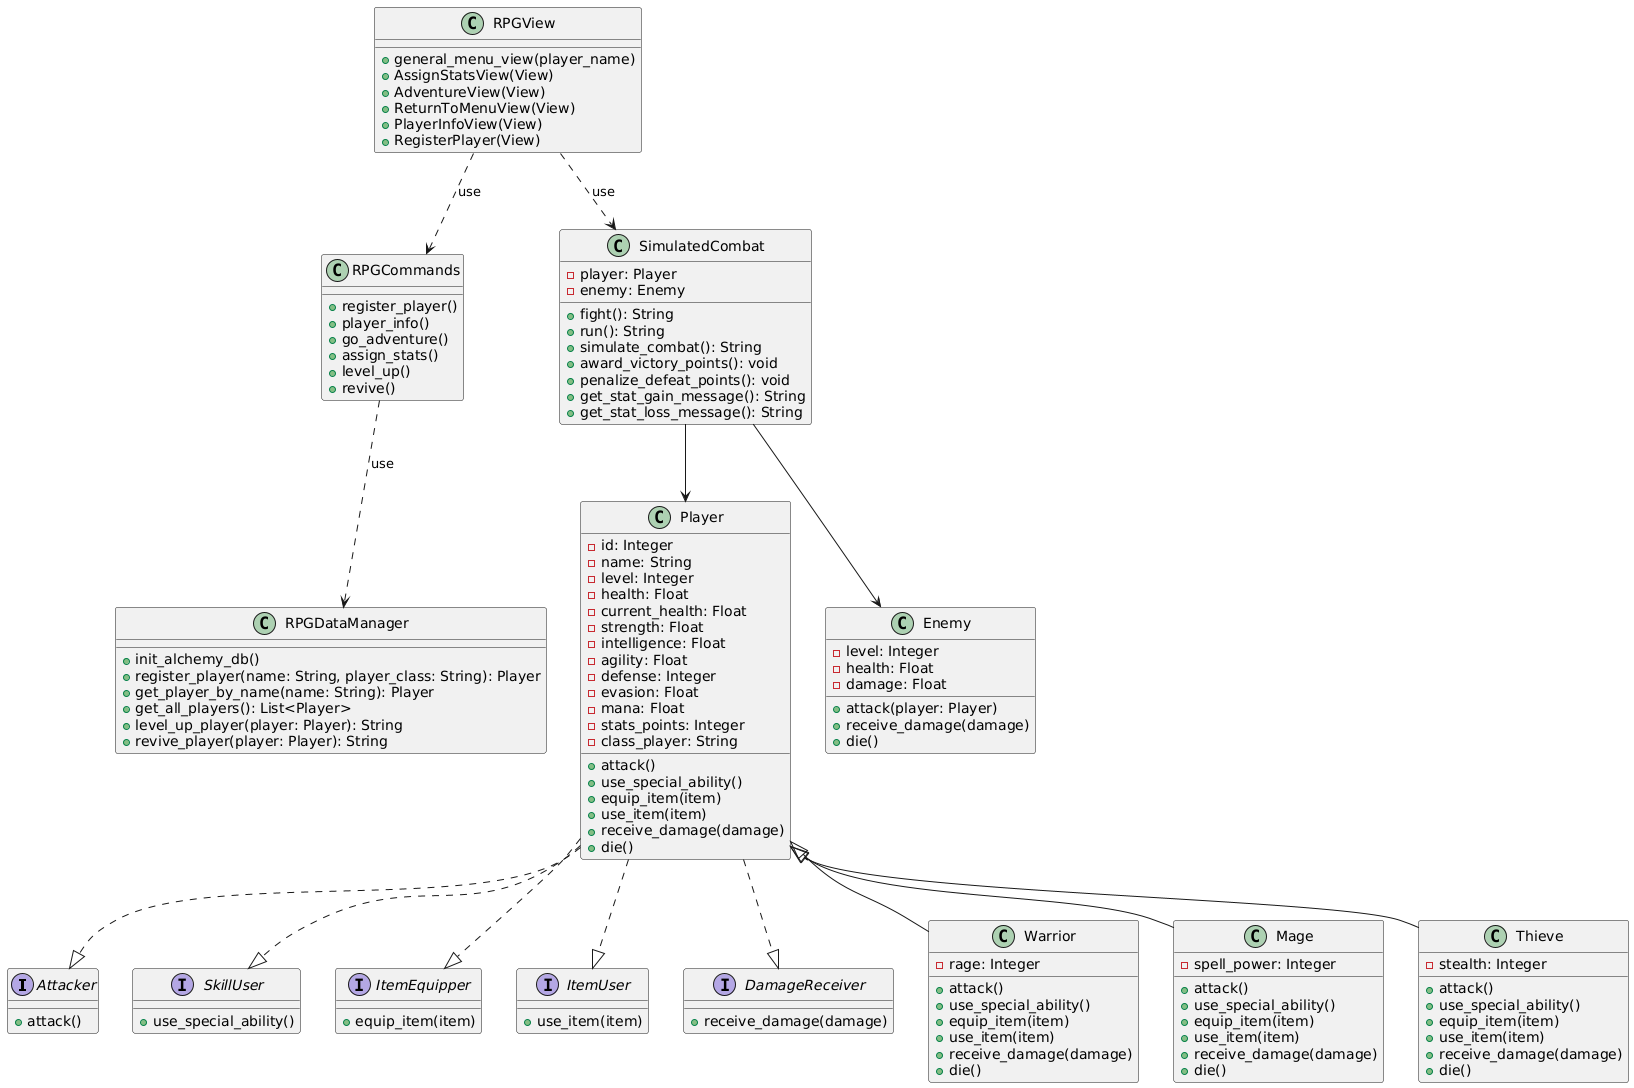

The diagram above was rendered by PlantUML. Its source (embedded in the PNG):
@startuml
interface Attacker {
    + attack()
}

interface SkillUser {
    + use_special_ability()
}

interface ItemEquipper {
    + equip_item(item)
}

interface ItemUser {
    + use_item(item)
}

interface DamageReceiver {
    + receive_damage(damage)
}

class Player {
    - id: Integer
    - name: String
    - level: Integer
    - health: Float
    - current_health: Float
    - strength: Float
    - intelligence: Float
    - agility: Float
    - defense: Integer
    - evasion: Float
    - mana: Float
    - stats_points: Integer
    - class_player: String
    + attack()
    + use_special_ability()
    + equip_item(item)
    + use_item(item)
    + receive_damage(damage)
    + die()
}

Player <|-- Warrior
Player <|-- Mage
Player <|-- Thieve
Player ..|> Attacker
Player ..|> SkillUser
Player ..|> ItemEquipper
Player ..|> ItemUser
Player ..|> DamageReceiver

class Warrior {
    - rage: Integer
    + attack()
    + use_special_ability()
    + equip_item(item)
    + use_item(item)
    + receive_damage(damage)
    + die()
}

class Mage {
    - spell_power: Integer
    + attack()
    + use_special_ability()
    + equip_item(item)
    + use_item(item)
    + receive_damage(damage)
    + die()
}

class Thieve {
    - stealth: Integer
    + attack()
    + use_special_ability()
    + equip_item(item)
    + use_item(item)
    + receive_damage(damage)
    + die()
}

class Enemy {
    - level: Integer
    - health: Float
    - damage: Float
    + attack(player: Player)
    + receive_damage(damage)
    + die()
}

class RPGView {
    + general_menu_view(player_name)
    + AssignStatsView(View)
    + AdventureView(View)
    + ReturnToMenuView(View)
    + PlayerInfoView(View)
    + RegisterPlayer(View)
}

class RPGCommands {
    + register_player()
    + player_info()
    + go_adventure()
    + assign_stats()
    + level_up()
    + revive()
}

class SimulatedCombat {
    - player: Player
    - enemy: Enemy
    + fight(): String
    + run(): String
    + simulate_combat(): String
    + award_victory_points(): void
    + penalize_defeat_points(): void
    + get_stat_gain_message(): String
    + get_stat_loss_message(): String
}

class RPGDataManager {
    + init_alchemy_db()
    + register_player(name: String, player_class: String): Player
    + get_player_by_name(name: String): Player
    + get_all_players(): List<Player>
    + level_up_player(player: Player): String
    + revive_player(player: Player): String

}


RPGCommands ..> RPGDataManager : use
RPGView ..> RPGCommands : use
RPGView ..> SimulatedCombat : use
SimulatedCombat --> Player
SimulatedCombat --> Enemy
@enduml